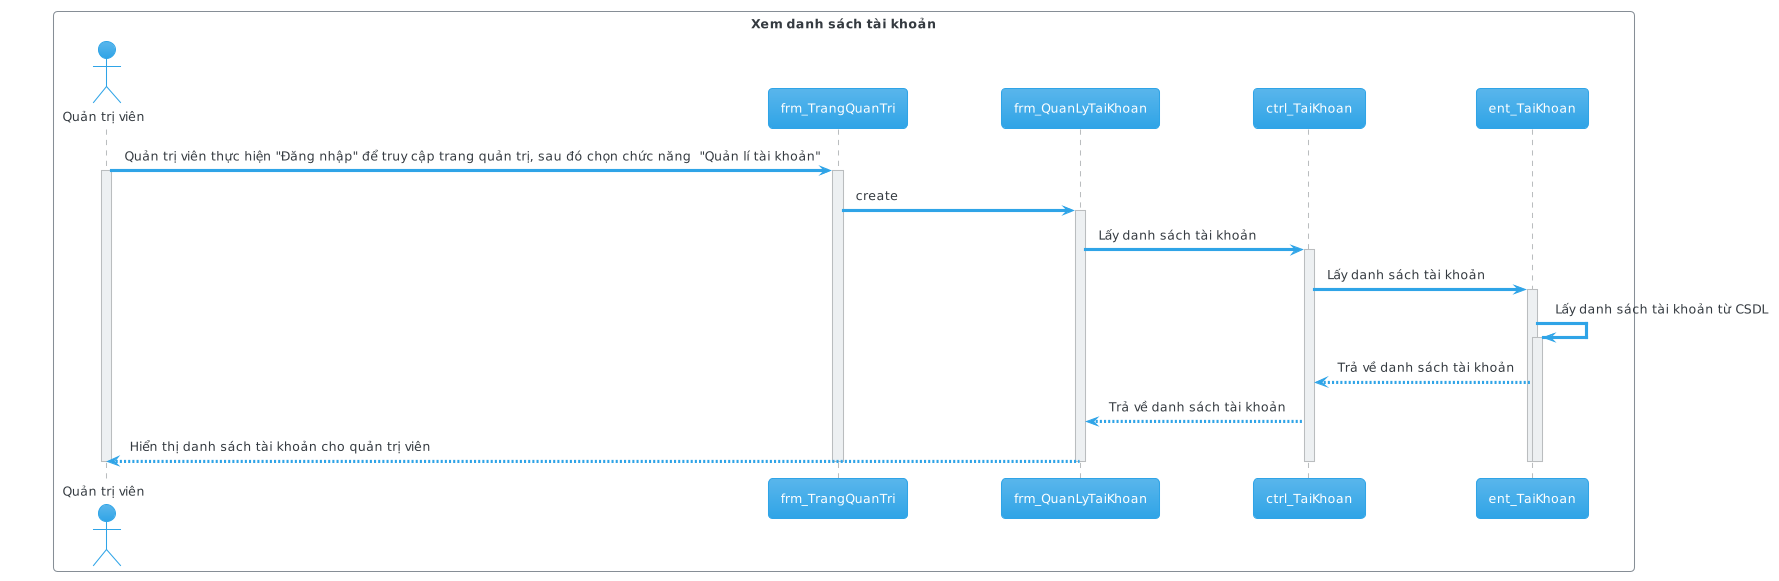

The diagram above was rendered by PlantUML. Its source (embedded in the PNG):
@startuml

!theme cerulean

skinparam backgroundColor #FFFFFF

box "Xem danh sách tài khoản" #White
	actor "Quản trị viên" as user
	participant frm_TrangQuanTri as management
	participant frm_QuanLyTaiKhoan as account_management
	participant ctrl_TaiKhoan as ctrl_user
	participant ent_TaiKhoan as ent_user

	user -> management: Quản trị viên thực hiện "Đăng nhập" để truy cập trang quản trị, sau đó chọn chức năng  "Quản lí tài khoản"
	activate user

	activate management

	management -> account_management: create

	activate account_management

	account_management -> ctrl_user: Lấy danh sách tài khoản

	activate ctrl_user

	ctrl_user -> ent_user: Lấy danh sách tài khoản

	activate ent_user

	ent_user -> ent_user: Lấy danh sách tài khoản từ CSDL

	activate ent_user

	ent_user --> ctrl_user: Trả về danh sách tài khoản

	ctrl_user --> account_management: Trả về danh sách tài khoản

	account_management --> user: Hiển thị danh sách tài khoản cho quản trị viên

	deactivate account_management

	deactivate ent_user

	deactivate ent_user

	deactivate ctrl_user

	deactivate management

	deactivate user
end box

@enduml